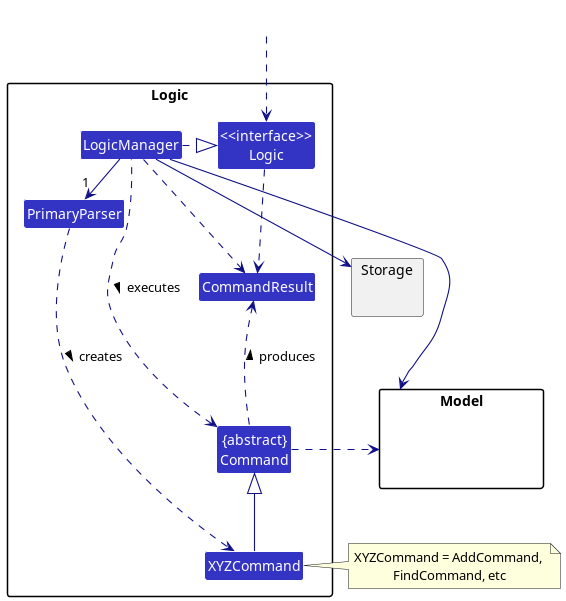

The diagram above was rendered by PlantUML. Its source (embedded in the PNG):
@startuml
!include style.puml
skinparam arrowThickness 1.1
skinparam arrowColor LOGIC_COLOR_T4
skinparam classBackgroundColor LOGIC_COLOR

package Logic {

Class PrimaryParser
Class XYZCommand
Class CommandResult
Class "{abstract}\nCommand" as Command


Class "<<interface>>\nLogic" as Logic
Class LogicManager
}

package Model{
Class HiddenModel #FFFFFF
}

package Storage{
}

Class HiddenOutside #FFFFFF
HiddenOutside ..> Logic

LogicManager .right.|> Logic
LogicManager -right->"1" PrimaryParser
PrimaryParser ..> XYZCommand : creates >

XYZCommand -up-|> Command
LogicManager .left.> Command : executes >

LogicManager --> Model
LogicManager --> Storage
Storage --[hidden] Model
Command .[hidden]up.> Storage
Command .right.> Model
note right of XYZCommand: XYZCommand = AddCommand, \nFindCommand, etc

Logic ..> CommandResult
LogicManager .down.> CommandResult
Command .up.> CommandResult : produces >
@enduml